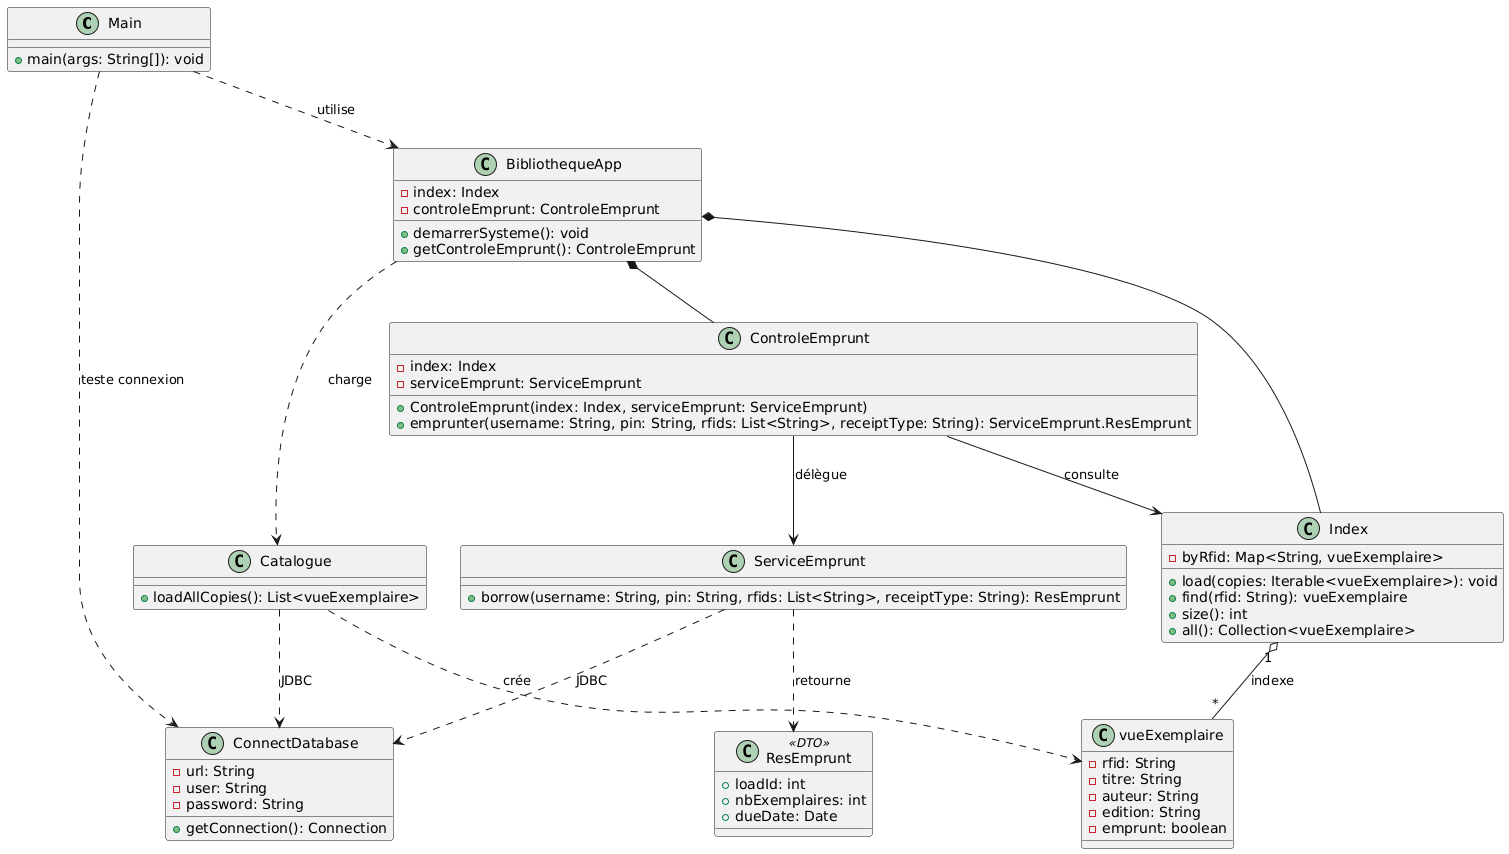

The diagram above was rendered by PlantUML. Its source (embedded in the PNG):
@startuml
class Main {
    +main(args: String[]): void
  }

class ConnectDatabase {
    -url: String
    -user: String
    -password: String
    +getConnection(): Connection
  }
class BibliothequeApp {
    -index: Index
    -controleEmprunt: ControleEmprunt
    +demarrerSysteme(): void
    +getControleEmprunt(): ControleEmprunt
  }

class Catalogue {
    +loadAllCopies(): List<vueExemplaire>
  }

class Index {
    -byRfid: Map<String, vueExemplaire>
    +load(copies: Iterable<vueExemplaire>): void
    +find(rfid: String): vueExemplaire
    +size(): int
    +all(): Collection<vueExemplaire>
  }
class vueExemplaire {
    -rfid: String
    -titre: String
    -auteur: String
    -edition: String
    -emprunt: boolean
  }

class ControleEmprunt {
    -index: Index
    -serviceEmprunt: ServiceEmprunt
    +ControleEmprunt(index: Index, serviceEmprunt: ServiceEmprunt)
    +emprunter(username: String, pin: String, rfids: List<String>, receiptType: String): ServiceEmprunt.ResEmprunt
  }
class ServiceEmprunt {
    +borrow(username: String, pin: String, rfids: List<String>, receiptType: String): ResEmprunt
  }

class ResEmprunt <<DTO>> {
    +loadId: int
    +nbExemplaires: int
    +dueDate: Date
  }
Main ..> BibliothequeApp : utilise
Main ..> ConnectDatabase : teste connexion

BibliothequeApp *-- Index
BibliothequeApp *-- ControleEmprunt
BibliothequeApp ..> Catalogue : charge

Catalogue ..> ConnectDatabase : JDBC
Catalogue ..> vueExemplaire : crée

Index "1" o-- "*" vueExemplaire : indexe

ControleEmprunt --> Index : consulte
ControleEmprunt --> ServiceEmprunt : délègue

ServiceEmprunt ..> ConnectDatabase : JDBC
ServiceEmprunt ..> ResEmprunt : retourne
@enduml